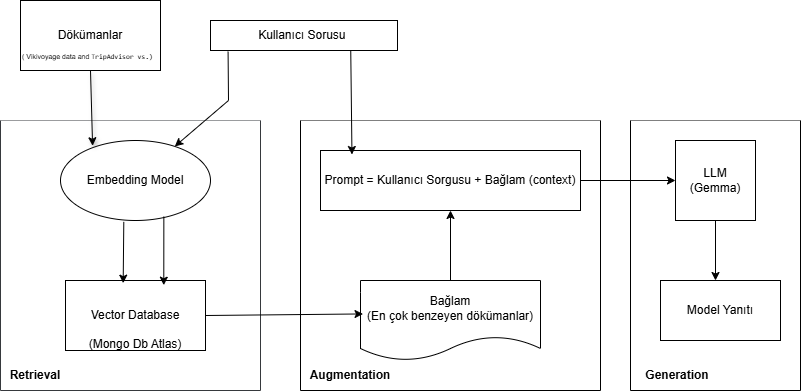

The diagram above was exported from draw.io. Its source (the exported page's mxGraphModel, read from the mxfile embedded in the PNG):
<mxGraphModel dx="882" dy="504" grid="1" gridSize="10" guides="1" tooltips="1" connect="1" arrows="1" fold="1" page="1" pageScale="1" pageWidth="827" pageHeight="1169" background="none" math="0" shadow="0">
  <root>
    <mxCell id="0" />
    <mxCell id="1" parent="0" />
    <mxCell id="aSdJYjYGe7DqQVg-Jj5--1" value="Dökümanlar" style="rounded=0;whiteSpace=wrap;html=1;" vertex="1" parent="1">
      <mxGeometry x="140" y="50" width="140" height="70" as="geometry" />
    </mxCell>
    <mxCell id="aSdJYjYGe7DqQVg-Jj5--3" value="&lt;font style=&quot;font-size: 7px;&quot;&gt;( Vikivoyage data and&amp;nbsp;&lt;span style=&quot;background-color: rgb(255, 255, 255); font-family: Consolas, &amp;quot;Courier New&amp;quot;, monospace; white-space: pre; color: light-dark(rgb(0, 0, 0), rgb(255, 255, 255));&quot;&gt;TripAdvisor vs.)&lt;/span&gt;&lt;/font&gt;" style="text;html=1;align=left;verticalAlign=middle;whiteSpace=wrap;rounded=0;" vertex="1" parent="1">
      <mxGeometry x="140" y="90" width="155" height="30" as="geometry" />
    </mxCell>
    <mxCell id="aSdJYjYGe7DqQVg-Jj5--4" value="Kullanıcı Sorusu&amp;nbsp;" style="rounded=0;whiteSpace=wrap;html=1;" vertex="1" parent="1">
      <mxGeometry x="330" y="70" width="187" height="30" as="geometry" />
    </mxCell>
    <mxCell id="aSdJYjYGe7DqQVg-Jj5--12" value="Model Yanıtı" style="rounded=0;whiteSpace=wrap;html=1;" vertex="1" parent="1">
      <mxGeometry x="780" y="330" width="120" height="60" as="geometry" />
    </mxCell>
    <mxCell id="aSdJYjYGe7DqQVg-Jj5--14" value="Context&lt;div&gt;(En çok benzeyen dökümanlar)&lt;/div&gt;" style="strokeWidth=2;html=1;shape=mxgraph.flowchart.multi-document;whiteSpace=wrap;" vertex="1" parent="1">
      <mxGeometry x="465" y="330" width="210" height="60" as="geometry" />
    </mxCell>
    <mxCell id="aSdJYjYGe7DqQVg-Jj5--16" value="" style="swimlane;startSize=0;fillColor=#cce5ff;strokeColor=#36393d;glass=0;fillStyle=auto;swimlaneFillColor=default;" vertex="1" parent="1">
      <mxGeometry x="120" y="170" width="260" height="270" as="geometry" />
    </mxCell>
    <mxCell id="aSdJYjYGe7DqQVg-Jj5--6" value="Embedding Model" style="ellipse;whiteSpace=wrap;html=1;" vertex="1" parent="aSdJYjYGe7DqQVg-Jj5--16">
      <mxGeometry x="60" y="20" width="150" height="80" as="geometry" />
    </mxCell>
    <mxCell id="aSdJYjYGe7DqQVg-Jj5--8" value="&lt;div&gt;&lt;br&gt;&lt;/div&gt;&lt;div&gt;&lt;br&gt;&lt;/div&gt;Vector Database&lt;div&gt;&lt;br&gt;&lt;/div&gt;&lt;div&gt;(Mongo Db Atlas)&lt;/div&gt;" style="rounded=0;whiteSpace=wrap;html=1;" vertex="1" parent="aSdJYjYGe7DqQVg-Jj5--16">
      <mxGeometry x="65" y="160" width="140" height="70" as="geometry" />
    </mxCell>
    <mxCell id="aSdJYjYGe7DqQVg-Jj5--19" value="&lt;b&gt;Retrieval&lt;/b&gt;" style="text;html=1;align=center;verticalAlign=middle;whiteSpace=wrap;rounded=0;" vertex="1" parent="aSdJYjYGe7DqQVg-Jj5--16">
      <mxGeometry x="5" y="240" width="60" height="30" as="geometry" />
    </mxCell>
    <mxCell id="aSdJYjYGe7DqQVg-Jj5--28" value="" style="endArrow=classic;html=1;rounded=0;exitX=0.422;exitY=1.017;exitDx=0;exitDy=0;exitPerimeter=0;entryX=0.412;entryY=0.038;entryDx=0;entryDy=0;entryPerimeter=0;" edge="1" parent="aSdJYjYGe7DqQVg-Jj5--16" source="aSdJYjYGe7DqQVg-Jj5--6" target="aSdJYjYGe7DqQVg-Jj5--8">
      <mxGeometry width="50" height="50" relative="1" as="geometry">
        <mxPoint x="270" y="130" as="sourcePoint" />
        <mxPoint x="320" y="80" as="targetPoint" />
      </mxGeometry>
    </mxCell>
    <mxCell id="aSdJYjYGe7DqQVg-Jj5--29" value="" style="endArrow=classic;html=1;rounded=0;exitX=0.689;exitY=0.95;exitDx=0;exitDy=0;exitPerimeter=0;entryX=0.702;entryY=0.067;entryDx=0;entryDy=0;entryPerimeter=0;" edge="1" parent="aSdJYjYGe7DqQVg-Jj5--16" source="aSdJYjYGe7DqQVg-Jj5--6" target="aSdJYjYGe7DqQVg-Jj5--8">
      <mxGeometry width="50" height="50" relative="1" as="geometry">
        <mxPoint x="270" y="130" as="sourcePoint" />
        <mxPoint x="320" y="80" as="targetPoint" />
      </mxGeometry>
    </mxCell>
    <mxCell id="aSdJYjYGe7DqQVg-Jj5--17" value="" style="swimlane;startSize=0;fillStyle=dashed;swimlaneFillColor=default;gradientColor=default;" vertex="1" parent="1">
      <mxGeometry x="420" y="170" width="300" height="270" as="geometry" />
    </mxCell>
    <mxCell id="aSdJYjYGe7DqQVg-Jj5--9" value="Prompt = Kullanıcı Sorgusu + Bağlam (context)" style="rounded=0;whiteSpace=wrap;html=1;" vertex="1" parent="aSdJYjYGe7DqQVg-Jj5--17">
      <mxGeometry x="20" y="30" width="260" height="60" as="geometry" />
    </mxCell>
    <mxCell id="aSdJYjYGe7DqQVg-Jj5--20" value="&lt;b&gt;Augmentation&lt;/b&gt;" style="text;html=1;align=center;verticalAlign=middle;whiteSpace=wrap;rounded=0;" vertex="1" parent="aSdJYjYGe7DqQVg-Jj5--17">
      <mxGeometry x="20" y="240" width="60" height="30" as="geometry" />
    </mxCell>
    <mxCell id="aSdJYjYGe7DqQVg-Jj5--38" value="Bağlam&lt;div&gt;(En çok benzeyen dökümanlar)&lt;/div&gt;" style="shape=document;whiteSpace=wrap;html=1;boundedLbl=1;" vertex="1" parent="aSdJYjYGe7DqQVg-Jj5--17">
      <mxGeometry x="60" y="160" width="180" height="80" as="geometry" />
    </mxCell>
    <mxCell id="aSdJYjYGe7DqQVg-Jj5--18" value="" style="swimlane;startSize=0;gradientColor=default;swimlaneFillColor=default;fillColor=default;" vertex="1" parent="1">
      <mxGeometry x="750" y="170" width="170" height="270" as="geometry" />
    </mxCell>
    <mxCell id="aSdJYjYGe7DqQVg-Jj5--11" value="LLM&lt;div&gt;(Gemma)&lt;/div&gt;" style="whiteSpace=wrap;html=1;aspect=fixed;" vertex="1" parent="aSdJYjYGe7DqQVg-Jj5--18">
      <mxGeometry x="45" y="20" width="80" height="80" as="geometry" />
    </mxCell>
    <mxCell id="aSdJYjYGe7DqQVg-Jj5--21" value="&lt;b&gt;Generation&lt;/b&gt;" style="text;html=1;align=center;verticalAlign=middle;whiteSpace=wrap;rounded=0;" vertex="1" parent="aSdJYjYGe7DqQVg-Jj5--18">
      <mxGeometry x="17" y="240" width="60" height="30" as="geometry" />
    </mxCell>
    <mxCell id="aSdJYjYGe7DqQVg-Jj5--40" value="Model Yanıtı" style="rounded=0;whiteSpace=wrap;html=1;" vertex="1" parent="aSdJYjYGe7DqQVg-Jj5--18">
      <mxGeometry x="30" y="160" width="120" height="60" as="geometry" />
    </mxCell>
    <mxCell id="aSdJYjYGe7DqQVg-Jj5--32" value="" style="endArrow=classic;html=1;rounded=0;exitX=1;exitY=0.5;exitDx=0;exitDy=0;entryX=0.014;entryY=0.418;entryDx=0;entryDy=0;entryPerimeter=0;" edge="1" parent="1" source="aSdJYjYGe7DqQVg-Jj5--8" target="aSdJYjYGe7DqQVg-Jj5--38">
      <mxGeometry width="50" height="50" relative="1" as="geometry">
        <mxPoint x="390" y="300" as="sourcePoint" />
        <mxPoint x="440" y="250" as="targetPoint" />
      </mxGeometry>
    </mxCell>
    <mxCell id="aSdJYjYGe7DqQVg-Jj5--34" value="" style="endArrow=classic;html=1;rounded=0;exitX=0.5;exitY=0;exitDx=0;exitDy=0;exitPerimeter=0;entryX=0.5;entryY=1;entryDx=0;entryDy=0;" edge="1" parent="1" source="aSdJYjYGe7DqQVg-Jj5--14" target="aSdJYjYGe7DqQVg-Jj5--9">
      <mxGeometry width="50" height="50" relative="1" as="geometry">
        <mxPoint x="390" y="300" as="sourcePoint" />
        <mxPoint x="440" y="250" as="targetPoint" />
      </mxGeometry>
    </mxCell>
    <mxCell id="aSdJYjYGe7DqQVg-Jj5--35" value="" style="endArrow=classic;html=1;rounded=0;exitX=0.75;exitY=1;exitDx=0;exitDy=0;entryX=0.121;entryY=0.067;entryDx=0;entryDy=0;entryPerimeter=0;" edge="1" parent="1" source="aSdJYjYGe7DqQVg-Jj5--4" target="aSdJYjYGe7DqQVg-Jj5--9">
      <mxGeometry width="50" height="50" relative="1" as="geometry">
        <mxPoint x="390" y="300" as="sourcePoint" />
        <mxPoint x="440" y="250" as="targetPoint" />
      </mxGeometry>
    </mxCell>
    <mxCell id="aSdJYjYGe7DqQVg-Jj5--36" value="" style="endArrow=classic;html=1;rounded=0;entryX=0;entryY=0.5;entryDx=0;entryDy=0;exitX=1;exitY=0.5;exitDx=0;exitDy=0;" edge="1" parent="1" source="aSdJYjYGe7DqQVg-Jj5--9" target="aSdJYjYGe7DqQVg-Jj5--11">
      <mxGeometry width="50" height="50" relative="1" as="geometry">
        <mxPoint x="640" y="300" as="sourcePoint" />
        <mxPoint x="690" y="250" as="targetPoint" />
      </mxGeometry>
    </mxCell>
    <mxCell id="aSdJYjYGe7DqQVg-Jj5--37" value="" style="endArrow=classic;html=1;rounded=0;exitX=0.5;exitY=1;exitDx=0;exitDy=0;" edge="1" parent="1" source="aSdJYjYGe7DqQVg-Jj5--11">
      <mxGeometry width="50" height="50" relative="1" as="geometry">
        <mxPoint x="640" y="300" as="sourcePoint" />
        <mxPoint x="835" y="330" as="targetPoint" />
      </mxGeometry>
    </mxCell>
    <mxCell id="aSdJYjYGe7DqQVg-Jj5--43" value="" style="endArrow=classic;html=1;rounded=0;exitX=0.5;exitY=1;exitDx=0;exitDy=0;entryX=0.214;entryY=0.066;entryDx=0;entryDy=0;shadow=1;entryPerimeter=0;" edge="1" parent="1" source="aSdJYjYGe7DqQVg-Jj5--1" target="aSdJYjYGe7DqQVg-Jj5--6">
      <mxGeometry width="50" height="50" relative="1" as="geometry">
        <mxPoint x="460" y="290" as="sourcePoint" />
        <mxPoint x="510" y="240" as="targetPoint" />
      </mxGeometry>
    </mxCell>
    <mxCell id="aSdJYjYGe7DqQVg-Jj5--44" value="" style="endArrow=classic;html=1;rounded=0;exitX=0.094;exitY=1.04;exitDx=0;exitDy=0;exitPerimeter=0;" edge="1" parent="1" source="aSdJYjYGe7DqQVg-Jj5--4" target="aSdJYjYGe7DqQVg-Jj5--6">
      <mxGeometry width="50" height="50" relative="1" as="geometry">
        <mxPoint x="460" y="290" as="sourcePoint" />
        <mxPoint x="510" y="240" as="targetPoint" />
        <Array as="points">
          <mxPoint x="348" y="150" />
        </Array>
      </mxGeometry>
    </mxCell>
  </root>
</mxGraphModel>